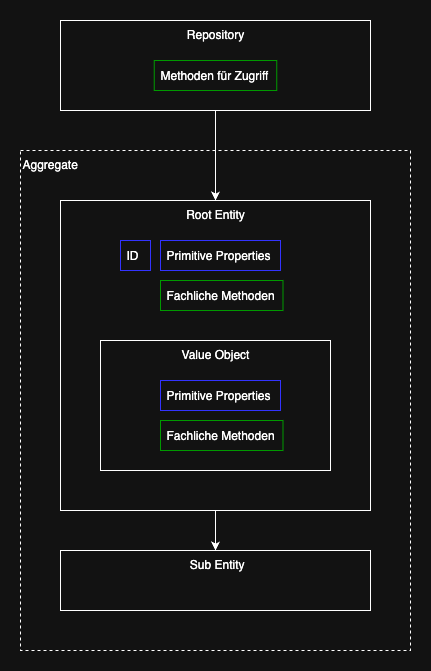

The diagram above was exported from draw.io. Its source (the exported page's mxGraphModel, read from the mxfile embedded in the PNG):
<mxGraphModel dx="1410" dy="-395" grid="1" gridSize="10" guides="1" tooltips="1" connect="1" arrows="1" fold="1" page="1" pageScale="1" pageWidth="827" pageHeight="1169" math="0" shadow="0">
  <root>
    <mxCell id="0" />
    <mxCell id="1" parent="0" />
    <mxCell id="nb7jKAPWfvL3e58ZdCud-15" value="Aggregate" style="rounded=0;whiteSpace=wrap;html=1;dashed=1;verticalAlign=top;align=left;" vertex="1" parent="1">
      <mxGeometry x="200" y="1340" width="390" height="500" as="geometry" />
    </mxCell>
    <mxCell id="nb7jKAPWfvL3e58ZdCud-10" value="" style="edgeStyle=orthogonalEdgeStyle;rounded=0;orthogonalLoop=1;jettySize=auto;html=1;" edge="1" parent="1" source="a6-sa-Pfjen3ggbp_8G2-102" target="nb7jKAPWfvL3e58ZdCud-1">
      <mxGeometry relative="1" as="geometry" />
    </mxCell>
    <mxCell id="a6-sa-Pfjen3ggbp_8G2-102" value="Root Entity" style="rounded=0;whiteSpace=wrap;html=1;labelPosition=center;verticalLabelPosition=middle;align=center;verticalAlign=top;fontStyle=0" parent="1" vertex="1">
      <mxGeometry x="240" y="1390" width="310" height="310" as="geometry" />
    </mxCell>
    <mxCell id="nb7jKAPWfvL3e58ZdCud-1" value="&amp;nbsp;Sub Entity" style="rounded=0;whiteSpace=wrap;html=1;labelPosition=center;verticalLabelPosition=middle;align=center;verticalAlign=top;fontStyle=0" vertex="1" parent="1">
      <mxGeometry x="240" y="1740" width="310" height="60" as="geometry" />
    </mxCell>
    <mxCell id="nb7jKAPWfvL3e58ZdCud-2" value="Value Object" style="rounded=0;whiteSpace=wrap;html=1;labelPosition=center;verticalLabelPosition=middle;align=center;verticalAlign=top;fontStyle=0" vertex="1" parent="1">
      <mxGeometry x="280" y="1530" width="230" height="130" as="geometry" />
    </mxCell>
    <mxCell id="nb7jKAPWfvL3e58ZdCud-4" value="Primitive Properties" style="text;strokeColor=#3333FF;fillColor=none;align=left;verticalAlign=middle;spacingLeft=4;spacingRight=4;overflow=hidden;points=[[0,0.5],[1,0.5]];portConstraint=eastwest;rotatable=0;whiteSpace=wrap;html=1;" vertex="1" parent="1">
      <mxGeometry x="340" y="1430" width="120" height="30" as="geometry" />
    </mxCell>
    <mxCell id="nb7jKAPWfvL3e58ZdCud-5" value="Primitive Properties" style="text;strokeColor=#3333FF;fillColor=none;align=left;verticalAlign=middle;spacingLeft=4;spacingRight=4;overflow=hidden;points=[[0,0.5],[1,0.5]];portConstraint=eastwest;rotatable=0;whiteSpace=wrap;html=1;" vertex="1" parent="1">
      <mxGeometry x="340" y="1570" width="120" height="30" as="geometry" />
    </mxCell>
    <mxCell id="nb7jKAPWfvL3e58ZdCud-14" style="edgeStyle=orthogonalEdgeStyle;rounded=0;orthogonalLoop=1;jettySize=auto;html=1;exitX=0.5;exitY=1;exitDx=0;exitDy=0;entryX=0.5;entryY=0;entryDx=0;entryDy=0;" edge="1" parent="1" source="nb7jKAPWfvL3e58ZdCud-12" target="a6-sa-Pfjen3ggbp_8G2-102">
      <mxGeometry relative="1" as="geometry" />
    </mxCell>
    <mxCell id="nb7jKAPWfvL3e58ZdCud-12" value="Repository" style="rounded=0;whiteSpace=wrap;html=1;labelPosition=center;verticalLabelPosition=middle;align=center;verticalAlign=top;fontStyle=0" vertex="1" parent="1">
      <mxGeometry x="240" y="1210" width="310" height="90" as="geometry" />
    </mxCell>
    <mxCell id="nb7jKAPWfvL3e58ZdCud-16" value="Methoden für Zugriff" style="text;strokeColor=#009900;fillColor=none;align=left;verticalAlign=middle;spacingLeft=4;spacingRight=4;overflow=hidden;points=[[0,0.5],[1,0.5]];portConstraint=eastwest;rotatable=0;whiteSpace=wrap;html=1;" vertex="1" parent="1">
      <mxGeometry x="333.75" y="1250" width="122.5" height="30" as="geometry" />
    </mxCell>
    <mxCell id="nb7jKAPWfvL3e58ZdCud-17" value="Fachliche Methoden" style="text;strokeColor=#009900;fillColor=none;align=left;verticalAlign=middle;spacingLeft=4;spacingRight=4;overflow=hidden;points=[[0,0.5],[1,0.5]];portConstraint=eastwest;rotatable=0;whiteSpace=wrap;html=1;" vertex="1" parent="1">
      <mxGeometry x="340" y="1470" width="122.5" height="30" as="geometry" />
    </mxCell>
    <mxCell id="nb7jKAPWfvL3e58ZdCud-18" value="Fachliche Methoden" style="text;strokeColor=#009900;fillColor=none;align=left;verticalAlign=middle;spacingLeft=4;spacingRight=4;overflow=hidden;points=[[0,0.5],[1,0.5]];portConstraint=eastwest;rotatable=0;whiteSpace=wrap;html=1;" vertex="1" parent="1">
      <mxGeometry x="340" y="1610" width="122.5" height="30" as="geometry" />
    </mxCell>
    <mxCell id="nb7jKAPWfvL3e58ZdCud-19" value="ID" style="text;strokeColor=#3333FF;fillColor=none;align=left;verticalAlign=middle;spacingLeft=4;spacingRight=4;overflow=hidden;points=[[0,0.5],[1,0.5]];portConstraint=eastwest;rotatable=0;whiteSpace=wrap;html=1;" vertex="1" parent="1">
      <mxGeometry x="300" y="1430" width="30" height="30" as="geometry" />
    </mxCell>
  </root>
</mxGraphModel>